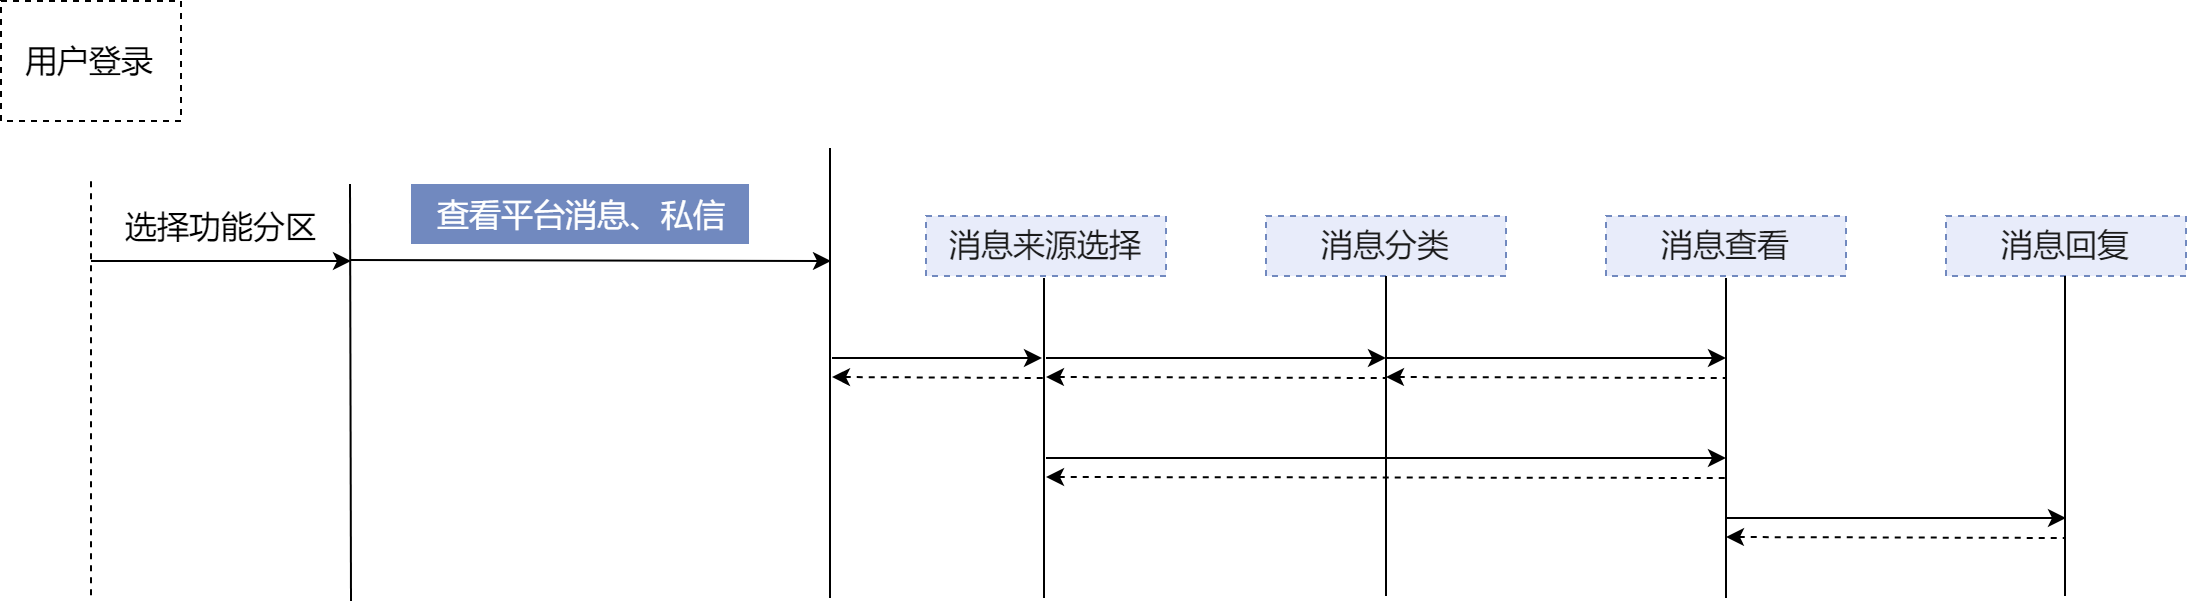

The diagram above was exported from draw.io. Its source (the exported page's mxGraphModel, read from the mxfile embedded in the PNG):
<mxGraphModel dx="1531" dy="1131" grid="1" gridSize="10" guides="1" tooltips="1" connect="1" arrows="1" fold="1" page="1" pageScale="1" pageWidth="827" pageHeight="1169" math="0" shadow="0">
  <root>
    <mxCell id="0" />
    <mxCell id="1" parent="0" />
    <mxCell id="JBw9uPX-bLe68wLzSXSp-1" value="" style="endArrow=none;html=1;dashed=1;fontSize=16;" parent="1" edge="1">
      <mxGeometry width="50" height="50" relative="1" as="geometry">
        <mxPoint x="80" y="367.14285714285717" as="sourcePoint" />
        <mxPoint x="80" y="160" as="targetPoint" />
      </mxGeometry>
    </mxCell>
    <mxCell id="JBw9uPX-bLe68wLzSXSp-3" value="用户登录" style="rounded=0;whiteSpace=wrap;html=1;dashed=1;fontSize=16;" parent="1" vertex="1">
      <mxGeometry x="35" y="70" width="90" height="60" as="geometry" />
    </mxCell>
    <mxCell id="JBw9uPX-bLe68wLzSXSp-4" value="" style="endArrow=classic;html=1;fontSize=16;" parent="1" edge="1">
      <mxGeometry width="50" height="50" relative="1" as="geometry">
        <mxPoint x="80" y="200" as="sourcePoint" />
        <mxPoint x="210" y="200" as="targetPoint" />
      </mxGeometry>
    </mxCell>
    <mxCell id="JBw9uPX-bLe68wLzSXSp-5" value="选择功能分区" style="text;html=1;strokeColor=none;fillColor=none;align=center;verticalAlign=middle;whiteSpace=wrap;rounded=0;dashed=1;fontSize=16;" parent="1" vertex="1">
      <mxGeometry x="80" y="170" width="130" height="25" as="geometry" />
    </mxCell>
    <mxCell id="JBw9uPX-bLe68wLzSXSp-61" value="" style="endArrow=none;html=1;fontSize=16;" parent="1" edge="1">
      <mxGeometry width="50" height="50" relative="1" as="geometry">
        <mxPoint x="210" y="370" as="sourcePoint" />
        <mxPoint x="209.5" y="161.4999999999999" as="targetPoint" />
      </mxGeometry>
    </mxCell>
    <mxCell id="JBw9uPX-bLe68wLzSXSp-101" value="" style="endArrow=classic;html=1;fontSize=16;" parent="1" edge="1">
      <mxGeometry width="50" height="50" relative="1" as="geometry">
        <mxPoint x="210" y="199.5" as="sourcePoint" />
        <mxPoint x="450" y="200" as="targetPoint" />
      </mxGeometry>
    </mxCell>
    <mxCell id="JBw9uPX-bLe68wLzSXSp-102" value="查看平台消息、私信" style="text;html=1;align=center;verticalAlign=middle;whiteSpace=wrap;rounded=0;dashed=1;fillColor=#7189BF;strokeColor=none;fontColor=#ffffff;fontSize=16;" parent="1" vertex="1">
      <mxGeometry x="240" y="161.5" width="169" height="30" as="geometry" />
    </mxCell>
    <mxCell id="JBw9uPX-bLe68wLzSXSp-103" value="" style="endArrow=none;html=1;fillColor=#1ba1e2;strokeColor=#000000;fontSize=16;" parent="1" edge="1">
      <mxGeometry width="50" height="50" relative="1" as="geometry">
        <mxPoint x="449.5" y="368.5" as="sourcePoint" />
        <mxPoint x="449.49999999999955" y="143.5" as="targetPoint" />
      </mxGeometry>
    </mxCell>
    <mxCell id="O4UMlJO7VJdOk5DAxWLD-46" value="消息来源选择" style="text;html=1;strokeColor=#7189BF;fillColor=#E8ECFA;align=center;verticalAlign=middle;whiteSpace=wrap;rounded=0;dashed=1;fontColor=#1A1A1A;fontSize=16;" parent="1" vertex="1">
      <mxGeometry x="497.5" y="177.5" width="120" height="30" as="geometry" />
    </mxCell>
    <mxCell id="O4UMlJO7VJdOk5DAxWLD-47" value="" style="endArrow=none;html=1;fillColor=#1ba1e2;strokeColor=#000000;fontSize=16;" parent="1" edge="1">
      <mxGeometry width="50" height="50" relative="1" as="geometry">
        <mxPoint x="556.5" y="368.5" as="sourcePoint" />
        <mxPoint x="556.4999999999995" y="208.5" as="targetPoint" />
      </mxGeometry>
    </mxCell>
    <mxCell id="O4UMlJO7VJdOk5DAxWLD-48" value="消息分类" style="text;html=1;strokeColor=#7189BF;fillColor=#E8ECFA;align=center;verticalAlign=middle;whiteSpace=wrap;rounded=0;dashed=1;fontColor=#1A1A1A;fontSize=16;" parent="1" vertex="1">
      <mxGeometry x="667.5" y="177.5" width="120" height="30" as="geometry" />
    </mxCell>
    <mxCell id="O4UMlJO7VJdOk5DAxWLD-49" value="消息查看&lt;span style=&quot;color: rgb(0 , 0 , 0) ; font-family: &amp;#34;helvetica&amp;#34; , &amp;#34;arial&amp;#34; , sans-serif ; font-size: 0px ; white-space: nowrap&quot;&gt;%3CmxGraphModel%3E%3Croot%3E%3CmxCell%20id%3D%220%22%2F%3E%3CmxCell%20id%3D%221%22%20parent%3D%220%22%2F%3E%3CmxCell%20id%3D%222%22%20value%3D%22%E6%B6%88%E6%81%AF%E6%9D%A5%E6%BA%90%22%20style%3D%22text%3Bhtml%3D1%3BstrokeColor%3D%237189BF%3BfillColor%3D%23E8ECFA%3Balign%3Dcenter%3BverticalAlign%3Dmiddle%3BwhiteSpace%3Dwrap%3Brounded%3D0%3Bdashed%3D1%3BfontColor%3D%231A1A1A%3BfontSize%3D16%3B%22%20vertex%3D%221%22%20parent%3D%221%22%3E%3CmxGeometry%20x%3D%22550%22%20y%3D%221169%22%20width%3D%22120%22%20height%3D%2230%22%20as%3D%22geometry%22%2F%3E%3C%2FmxCell%3E%3C%2Froot%3E%3C%2FmxGraphModel%3E&lt;/span&gt;" style="text;html=1;strokeColor=#7189BF;fillColor=#E8ECFA;align=center;verticalAlign=middle;whiteSpace=wrap;rounded=0;dashed=1;fontColor=#1A1A1A;fontSize=16;" parent="1" vertex="1">
      <mxGeometry x="837.5" y="177.5" width="120" height="30" as="geometry" />
    </mxCell>
    <mxCell id="O4UMlJO7VJdOk5DAxWLD-50" value="消息回复" style="text;html=1;strokeColor=#7189BF;fillColor=#E8ECFA;align=center;verticalAlign=middle;whiteSpace=wrap;rounded=0;dashed=1;fontColor=#1A1A1A;fontSize=16;" parent="1" vertex="1">
      <mxGeometry x="1007.5" y="177.5" width="120" height="30" as="geometry" />
    </mxCell>
    <mxCell id="O4UMlJO7VJdOk5DAxWLD-51" value="" style="endArrow=none;html=1;fillColor=#1ba1e2;strokeColor=#000000;fontSize=16;" parent="1" edge="1">
      <mxGeometry width="50" height="50" relative="1" as="geometry">
        <mxPoint x="727.5" y="367.5" as="sourcePoint" />
        <mxPoint x="727.4999999999995" y="207.5" as="targetPoint" />
      </mxGeometry>
    </mxCell>
    <mxCell id="O4UMlJO7VJdOk5DAxWLD-52" value="" style="endArrow=none;html=1;fillColor=#1ba1e2;strokeColor=#000000;fontSize=16;" parent="1" edge="1">
      <mxGeometry width="50" height="50" relative="1" as="geometry">
        <mxPoint x="897.5" y="368.5" as="sourcePoint" />
        <mxPoint x="897.4999999999995" y="208.5" as="targetPoint" />
      </mxGeometry>
    </mxCell>
    <mxCell id="O4UMlJO7VJdOk5DAxWLD-53" value="" style="endArrow=none;html=1;fillColor=#1ba1e2;strokeColor=#000000;fontSize=16;" parent="1" edge="1">
      <mxGeometry width="50" height="50" relative="1" as="geometry">
        <mxPoint x="1067" y="367.5" as="sourcePoint" />
        <mxPoint x="1066.9999999999995" y="207.5" as="targetPoint" />
      </mxGeometry>
    </mxCell>
    <mxCell id="O4UMlJO7VJdOk5DAxWLD-54" value="" style="endArrow=classic;html=1;fontSize=16;" parent="1" edge="1">
      <mxGeometry width="50" height="50" relative="1" as="geometry">
        <mxPoint x="450.49999999999955" y="248.5" as="sourcePoint" />
        <mxPoint x="555.5" y="248.5" as="targetPoint" />
      </mxGeometry>
    </mxCell>
    <mxCell id="O4UMlJO7VJdOk5DAxWLD-55" value="" style="endArrow=none;html=1;startArrow=classic;startFill=1;endFill=0;dashed=1;fontSize=16;" parent="1" edge="1">
      <mxGeometry width="50" height="50" relative="1" as="geometry">
        <mxPoint x="450.49999999999955" y="257.9999999999998" as="sourcePoint" />
        <mxPoint x="557.5" y="258.5" as="targetPoint" />
      </mxGeometry>
    </mxCell>
    <mxCell id="O4UMlJO7VJdOk5DAxWLD-56" value="" style="endArrow=classic;html=1;fontSize=16;" parent="1" edge="1">
      <mxGeometry width="50" height="50" relative="1" as="geometry">
        <mxPoint x="557.4999999999995" y="248.50000000000023" as="sourcePoint" />
        <mxPoint x="727.5" y="248.5" as="targetPoint" />
      </mxGeometry>
    </mxCell>
    <mxCell id="O4UMlJO7VJdOk5DAxWLD-57" value="" style="endArrow=none;html=1;startArrow=classic;startFill=1;endFill=0;dashed=1;fontSize=16;" parent="1" edge="1">
      <mxGeometry width="50" height="50" relative="1" as="geometry">
        <mxPoint x="557.4999999999995" y="257.9999999999998" as="sourcePoint" />
        <mxPoint x="727.5" y="258.5" as="targetPoint" />
      </mxGeometry>
    </mxCell>
    <mxCell id="O4UMlJO7VJdOk5DAxWLD-58" value="" style="endArrow=classic;html=1;fontSize=16;" parent="1" edge="1">
      <mxGeometry width="50" height="50" relative="1" as="geometry">
        <mxPoint x="557.4999999999995" y="298.5000000000002" as="sourcePoint" />
        <mxPoint x="897.5" y="298.5" as="targetPoint" />
      </mxGeometry>
    </mxCell>
    <mxCell id="O4UMlJO7VJdOk5DAxWLD-59" value="" style="endArrow=none;html=1;startArrow=classic;startFill=1;endFill=0;dashed=1;fontSize=16;" parent="1" edge="1">
      <mxGeometry width="50" height="50" relative="1" as="geometry">
        <mxPoint x="557.4999999999995" y="307.9999999999998" as="sourcePoint" />
        <mxPoint x="897.5" y="308.5" as="targetPoint" />
      </mxGeometry>
    </mxCell>
    <mxCell id="O4UMlJO7VJdOk5DAxWLD-60" value="" style="endArrow=classic;html=1;fontSize=16;" parent="1" edge="1">
      <mxGeometry width="50" height="50" relative="1" as="geometry">
        <mxPoint x="727.4999999999995" y="248.50000000000023" as="sourcePoint" />
        <mxPoint x="897.5" y="248.5" as="targetPoint" />
      </mxGeometry>
    </mxCell>
    <mxCell id="O4UMlJO7VJdOk5DAxWLD-61" value="" style="endArrow=none;html=1;startArrow=classic;startFill=1;endFill=0;dashed=1;fontSize=16;" parent="1" edge="1">
      <mxGeometry width="50" height="50" relative="1" as="geometry">
        <mxPoint x="727.4999999999995" y="257.9999999999998" as="sourcePoint" />
        <mxPoint x="897.5" y="258.5" as="targetPoint" />
      </mxGeometry>
    </mxCell>
    <mxCell id="O4UMlJO7VJdOk5DAxWLD-62" value="" style="endArrow=classic;html=1;fontSize=16;" parent="1" edge="1">
      <mxGeometry width="50" height="50" relative="1" as="geometry">
        <mxPoint x="897.4999999999995" y="328.5000000000002" as="sourcePoint" />
        <mxPoint x="1067.5" y="328.5" as="targetPoint" />
      </mxGeometry>
    </mxCell>
    <mxCell id="O4UMlJO7VJdOk5DAxWLD-63" value="" style="endArrow=none;html=1;startArrow=classic;startFill=1;endFill=0;dashed=1;fontSize=16;" parent="1" edge="1">
      <mxGeometry width="50" height="50" relative="1" as="geometry">
        <mxPoint x="897.4999999999995" y="337.9999999999998" as="sourcePoint" />
        <mxPoint x="1067.5" y="338.5" as="targetPoint" />
      </mxGeometry>
    </mxCell>
  </root>
</mxGraphModel>